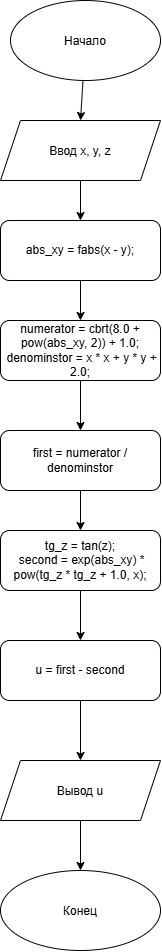

The diagram above was exported from draw.io. Its source (the exported page's mxGraphModel, read from the mxfile embedded in the PNG):
<mxGraphModel dx="890" dy="528" grid="1" gridSize="10" guides="1" tooltips="1" connect="1" arrows="1" fold="1" page="1" pageScale="1" pageWidth="827" pageHeight="1169" math="0" shadow="0">
  <root>
    <mxCell id="0" />
    <mxCell id="1" parent="0" />
    <mxCell id="Kc_FXLn1kd8c8ktReW4i-2" parent="1" style="ellipse;whiteSpace=wrap;html=1;shapeInside=1;" value="Начало" vertex="1">
      <mxGeometry height="80" width="150" x="310" y="40" as="geometry" />
    </mxCell>
    <mxCell id="Kc_FXLn1kd8c8ktReW4i-7" edge="1" parent="1" source="Kc_FXLn1kd8c8ktReW4i-2" style="endArrow=classic;html=1;rounded=0;entryX=0.5;entryY=0;entryDx=0;entryDy=0;" value="">
      <mxGeometry height="50" relative="1" width="50" as="geometry">
        <mxPoint x="370" y="270" as="sourcePoint" />
        <mxPoint x="380" y="160" as="targetPoint" />
      </mxGeometry>
    </mxCell>
    <mxCell id="Xfvs0vKhAd6d9xo5BypT-3" edge="1" parent="1" style="edgeStyle=orthogonalEdgeStyle;rounded=0;orthogonalLoop=1;jettySize=auto;html=1;">
      <mxGeometry relative="1" as="geometry">
        <mxPoint x="380" y="220" as="sourcePoint" />
        <mxPoint x="380" y="260" as="targetPoint" />
      </mxGeometry>
    </mxCell>
    <mxCell id="Z6dgrI18N3J9GG6Aur-a-1" parent="1" style="shape=parallelogram;perimeter=parallelogramPerimeter;whiteSpace=wrap;html=1;shapeInside=1;fixedSize=1;" value="Ввод&amp;nbsp;x, y, z" vertex="1">
      <mxGeometry height="60" width="160" x="300" y="160" as="geometry" />
    </mxCell>
    <mxCell id="Z6dgrI18N3J9GG6Aur-a-3" edge="1" parent="1" source="Z6dgrI18N3J9GG6Aur-a-2" style="edgeStyle=orthogonalEdgeStyle;rounded=0;orthogonalLoop=1;jettySize=auto;html=1;">
      <mxGeometry relative="1" as="geometry">
        <mxPoint x="380" y="359.9999999999999" as="targetPoint" />
      </mxGeometry>
    </mxCell>
    <mxCell id="Z6dgrI18N3J9GG6Aur-a-2" parent="1" style="rounded=1;whiteSpace=wrap;html=1;roundedPerimeter=1;" value="abs_xy = fabs(x - y);" vertex="1">
      <mxGeometry height="60" width="160" x="300" y="260" as="geometry" />
    </mxCell>
    <mxCell id="Z6dgrI18N3J9GG6Aur-a-7" edge="1" parent="1" source="Z6dgrI18N3J9GG6Aur-a-4" style="edgeStyle=orthogonalEdgeStyle;rounded=0;orthogonalLoop=1;jettySize=auto;html=1;">
      <mxGeometry relative="1" as="geometry">
        <mxPoint x="379.9999999999998" y="470" as="targetPoint" />
      </mxGeometry>
    </mxCell>
    <mxCell id="Z6dgrI18N3J9GG6Aur-a-4" parent="1" style="rounded=1;whiteSpace=wrap;html=1;roundedPerimeter=1;" value="&lt;div&gt;numerator = cbrt(8.0 + pow(abs_xy, 2)) + 1.0;&lt;/div&gt;&lt;div&gt;&lt;span style=&quot;white-space: normal;&quot;&gt;&amp;nbsp;denominstor = x * x + y * y + 2.0;&lt;/span&gt;&lt;/div&gt;" vertex="1">
      <mxGeometry height="60" width="160" x="300" y="360" as="geometry" />
    </mxCell>
    <mxCell id="Z6dgrI18N3J9GG6Aur-a-9" edge="1" parent="1" source="Z6dgrI18N3J9GG6Aur-a-8" style="edgeStyle=orthogonalEdgeStyle;rounded=0;orthogonalLoop=1;jettySize=auto;html=1;">
      <mxGeometry relative="1" as="geometry">
        <mxPoint x="379.9999999999998" y="570" as="targetPoint" />
      </mxGeometry>
    </mxCell>
    <mxCell id="Z6dgrI18N3J9GG6Aur-a-8" parent="1" style="rounded=1;whiteSpace=wrap;html=1;roundedPerimeter=1;" value="first = numerator / denominstor" vertex="1">
      <mxGeometry height="60" width="160" x="300" y="470" as="geometry" />
    </mxCell>
    <mxCell id="Z6dgrI18N3J9GG6Aur-a-11" edge="1" parent="1" source="Z6dgrI18N3J9GG6Aur-a-10" style="edgeStyle=orthogonalEdgeStyle;rounded=0;orthogonalLoop=1;jettySize=auto;html=1;" target="Z6dgrI18N3J9GG6Aur-a-12">
      <mxGeometry relative="1" as="geometry">
        <mxPoint x="379.9999999999998" y="680" as="targetPoint" />
      </mxGeometry>
    </mxCell>
    <mxCell id="Z6dgrI18N3J9GG6Aur-a-10" parent="1" style="rounded=1;whiteSpace=wrap;html=1;roundedPerimeter=1;" value="tg_z = tan(z);&lt;div&gt;&amp;nbsp;second = exp(abs_xy) * pow(tg_z * tg_z + 1.0, x);&lt;/div&gt;" vertex="1">
      <mxGeometry height="60" width="160" x="300" y="570" as="geometry" />
    </mxCell>
    <mxCell id="Z6dgrI18N3J9GG6Aur-a-13" edge="1" parent="1" source="Z6dgrI18N3J9GG6Aur-a-12" style="edgeStyle=orthogonalEdgeStyle;rounded=0;orthogonalLoop=1;jettySize=auto;html=1;" target="Z6dgrI18N3J9GG6Aur-a-14">
      <mxGeometry relative="1" as="geometry">
        <mxPoint x="379.9999999999998" y="800" as="targetPoint" />
      </mxGeometry>
    </mxCell>
    <mxCell id="Z6dgrI18N3J9GG6Aur-a-12" parent="1" style="rounded=1;whiteSpace=wrap;html=1;roundedPerimeter=1;" value="u = first - second" vertex="1">
      <mxGeometry height="60" width="160" x="300" y="680" as="geometry" />
    </mxCell>
    <mxCell id="Z6dgrI18N3J9GG6Aur-a-15" edge="1" parent="1" source="Z6dgrI18N3J9GG6Aur-a-14" style="edgeStyle=orthogonalEdgeStyle;rounded=0;orthogonalLoop=1;jettySize=auto;html=1;" target="Z6dgrI18N3J9GG6Aur-a-16">
      <mxGeometry relative="1" as="geometry">
        <mxPoint x="379.9999999999998" y="900" as="targetPoint" />
      </mxGeometry>
    </mxCell>
    <mxCell id="Z6dgrI18N3J9GG6Aur-a-14" parent="1" style="shape=parallelogram;perimeter=parallelogramPerimeter;whiteSpace=wrap;html=1;shapeInside=1;fixedSize=1;" value="Вывод u" vertex="1">
      <mxGeometry height="60" width="160" x="300" y="800" as="geometry" />
    </mxCell>
    <mxCell id="Z6dgrI18N3J9GG6Aur-a-16" parent="1" style="ellipse;whiteSpace=wrap;html=1;shapeInside=1;" value="Конец" vertex="1">
      <mxGeometry height="80" width="160" x="300" y="910" as="geometry" />
    </mxCell>
  </root>
</mxGraphModel>